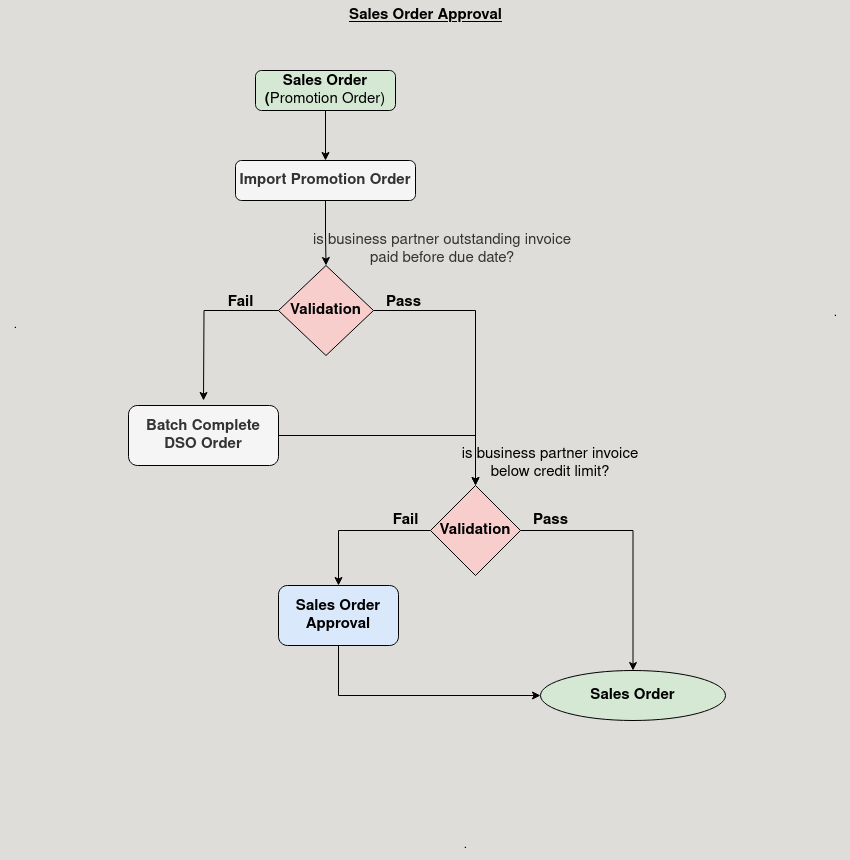

The diagram above was exported from draw.io. Its source (the exported page's mxGraphModel, read from the mxfile embedded in the PNG):
<mxGraphModel dx="1122" dy="724" grid="1" gridSize="10" guides="1" tooltips="1" connect="1" arrows="1" fold="1" page="1" pageScale="1" pageWidth="850" pageHeight="1100" background="#DEDDDA" math="0" shadow="0">
  <root>
    <mxCell id="0" />
    <mxCell id="1" parent="0" />
    <mxCell id="MAFDATCA1Mz3YD2VPm5A-1" value="&lt;b&gt;Sales Order Approval&lt;br&gt;&lt;/b&gt;" style="text;html=1;align=center;verticalAlign=middle;resizable=0;points=[];autosize=1;strokeColor=none;fillColor=none;fontSize=15;fontStyle=4" vertex="1" parent="1">
      <mxGeometry x="335" y="10" width="180" height="30" as="geometry" />
    </mxCell>
    <mxCell id="MAFDATCA1Mz3YD2VPm5A-2" value="&lt;div&gt;&lt;b&gt;Sales Order&lt;/b&gt;&lt;/div&gt;" style="ellipse;whiteSpace=wrap;html=1;fillColor=#d5e8d4;strokeColor=default;fontSize=15;" vertex="1" parent="1">
      <mxGeometry x="540" y="680" width="185" height="50" as="geometry" />
    </mxCell>
    <mxCell id="MAFDATCA1Mz3YD2VPm5A-21" value="." style="text;html=1;align=center;verticalAlign=middle;resizable=0;points=[];autosize=1;strokeColor=none;fillColor=none;" vertex="1" parent="1">
      <mxGeometry x="820" y="308" width="30" height="30" as="geometry" />
    </mxCell>
    <mxCell id="MAFDATCA1Mz3YD2VPm5A-22" value="." style="text;html=1;align=center;verticalAlign=middle;resizable=0;points=[];autosize=1;strokeColor=none;fillColor=none;" vertex="1" parent="1">
      <mxGeometry y="320" width="30" height="30" as="geometry" />
    </mxCell>
    <mxCell id="MAFDATCA1Mz3YD2VPm5A-23" value="." style="text;html=1;align=center;verticalAlign=middle;resizable=0;points=[];autosize=1;strokeColor=none;fillColor=none;" vertex="1" parent="1">
      <mxGeometry x="450" y="840" width="30" height="30" as="geometry" />
    </mxCell>
    <mxCell id="MAFDATCA1Mz3YD2VPm5A-47" style="edgeStyle=orthogonalEdgeStyle;rounded=0;orthogonalLoop=1;jettySize=auto;html=1;exitX=0.5;exitY=1;exitDx=0;exitDy=0;entryX=0.5;entryY=0;entryDx=0;entryDy=0;" edge="1" parent="1" source="MAFDATCA1Mz3YD2VPm5A-24" target="MAFDATCA1Mz3YD2VPm5A-28">
      <mxGeometry relative="1" as="geometry" />
    </mxCell>
    <mxCell id="MAFDATCA1Mz3YD2VPm5A-24" value="&lt;div&gt;&lt;b&gt;Sales Order&lt;/b&gt;&lt;/div&gt;&lt;div&gt;&lt;b&gt;(&lt;/b&gt;Promotion Order)&lt;br&gt;&lt;/div&gt;" style="rounded=1;whiteSpace=wrap;html=1;fontSize=15;fillColor=#d5e8d4;strokeColor=default;" vertex="1" parent="1">
      <mxGeometry x="255" y="80" width="140" height="40" as="geometry" />
    </mxCell>
    <mxCell id="MAFDATCA1Mz3YD2VPm5A-49" style="edgeStyle=orthogonalEdgeStyle;rounded=0;orthogonalLoop=1;jettySize=auto;html=1;exitX=0.5;exitY=1;exitDx=0;exitDy=0;entryX=0.5;entryY=0;entryDx=0;entryDy=0;" edge="1" parent="1" source="MAFDATCA1Mz3YD2VPm5A-28" target="MAFDATCA1Mz3YD2VPm5A-31">
      <mxGeometry relative="1" as="geometry" />
    </mxCell>
    <mxCell id="MAFDATCA1Mz3YD2VPm5A-28" value="&lt;b&gt;Import Promotion Order&lt;br&gt;&lt;/b&gt;" style="rounded=1;whiteSpace=wrap;html=1;fontSize=15;fillColor=#f5f5f5;fontColor=#333333;strokeColor=default;" vertex="1" parent="1">
      <mxGeometry x="235" y="170" width="180" height="40" as="geometry" />
    </mxCell>
    <mxCell id="MAFDATCA1Mz3YD2VPm5A-50" style="edgeStyle=orthogonalEdgeStyle;rounded=0;orthogonalLoop=1;jettySize=auto;html=1;exitX=0;exitY=0.5;exitDx=0;exitDy=0;entryX=0.5;entryY=0;entryDx=0;entryDy=0;" edge="1" parent="1" source="MAFDATCA1Mz3YD2VPm5A-31">
      <mxGeometry relative="1" as="geometry">
        <mxPoint x="203" y="410" as="targetPoint" />
      </mxGeometry>
    </mxCell>
    <mxCell id="MAFDATCA1Mz3YD2VPm5A-52" style="edgeStyle=orthogonalEdgeStyle;rounded=0;orthogonalLoop=1;jettySize=auto;html=1;exitX=1;exitY=0.5;exitDx=0;exitDy=0;entryX=0.5;entryY=0;entryDx=0;entryDy=0;" edge="1" parent="1" source="MAFDATCA1Mz3YD2VPm5A-31" target="MAFDATCA1Mz3YD2VPm5A-35">
      <mxGeometry relative="1" as="geometry" />
    </mxCell>
    <mxCell id="MAFDATCA1Mz3YD2VPm5A-31" value="Validation" style="rhombus;whiteSpace=wrap;html=1;fillColor=#f8cecc;strokeColor=default;fontSize=15;fontStyle=1" vertex="1" parent="1">
      <mxGeometry x="278" y="275" width="95" height="90" as="geometry" />
    </mxCell>
    <mxCell id="MAFDATCA1Mz3YD2VPm5A-32" value="is business partner outstanding invoice paid before due date?" style="rounded=0;whiteSpace=wrap;html=1;fontSize=15;fillColor=none;fontColor=#333333;strokeColor=none;" vertex="1" parent="1">
      <mxGeometry x="307" y="234" width="270" height="49" as="geometry" />
    </mxCell>
    <mxCell id="MAFDATCA1Mz3YD2VPm5A-39" style="edgeStyle=orthogonalEdgeStyle;rounded=0;orthogonalLoop=1;jettySize=auto;html=1;exitX=1;exitY=0.5;exitDx=0;exitDy=0;entryX=0.5;entryY=0;entryDx=0;entryDy=0;" edge="1" parent="1" source="MAFDATCA1Mz3YD2VPm5A-35" target="MAFDATCA1Mz3YD2VPm5A-2">
      <mxGeometry relative="1" as="geometry" />
    </mxCell>
    <mxCell id="MAFDATCA1Mz3YD2VPm5A-56" style="edgeStyle=orthogonalEdgeStyle;rounded=0;orthogonalLoop=1;jettySize=auto;html=1;exitX=0;exitY=0.5;exitDx=0;exitDy=0;entryX=0.5;entryY=0;entryDx=0;entryDy=0;" edge="1" parent="1" source="MAFDATCA1Mz3YD2VPm5A-35" target="MAFDATCA1Mz3YD2VPm5A-44">
      <mxGeometry relative="1" as="geometry" />
    </mxCell>
    <mxCell id="MAFDATCA1Mz3YD2VPm5A-35" value="&lt;font style=&quot;font-size: 15px;&quot;&gt;&lt;b&gt;Validation&lt;/b&gt;&lt;/font&gt;" style="rhombus;whiteSpace=wrap;html=1;fillColor=#f8cecc;strokeColor=default;" vertex="1" parent="1">
      <mxGeometry x="430" y="495" width="90" height="90" as="geometry" />
    </mxCell>
    <mxCell id="MAFDATCA1Mz3YD2VPm5A-36" value="&lt;div align=&quot;center&quot;&gt;is business partner invoice below credit limit?&lt;/div&gt;" style="rounded=0;whiteSpace=wrap;html=1;align=center;fontSize=15;fillColor=none;strokeColor=none;" vertex="1" parent="1">
      <mxGeometry x="440" y="448" width="220" height="49" as="geometry" />
    </mxCell>
    <mxCell id="MAFDATCA1Mz3YD2VPm5A-55" style="edgeStyle=orthogonalEdgeStyle;rounded=0;orthogonalLoop=1;jettySize=auto;html=1;exitX=1;exitY=0.5;exitDx=0;exitDy=0;entryX=0.5;entryY=0;entryDx=0;entryDy=0;" edge="1" parent="1" source="MAFDATCA1Mz3YD2VPm5A-42" target="MAFDATCA1Mz3YD2VPm5A-35">
      <mxGeometry relative="1" as="geometry">
        <mxPoint x="203" y="470" as="sourcePoint" />
      </mxGeometry>
    </mxCell>
    <mxCell id="MAFDATCA1Mz3YD2VPm5A-42" value="&lt;b&gt;Batch Complete DSO Order&lt;br&gt;&lt;/b&gt;" style="rounded=1;whiteSpace=wrap;html=1;fontSize=15;fillColor=#f5f5f5;fontColor=#333333;strokeColor=default;" vertex="1" parent="1">
      <mxGeometry x="128" y="415" width="150" height="60" as="geometry" />
    </mxCell>
    <mxCell id="MAFDATCA1Mz3YD2VPm5A-46" style="edgeStyle=orthogonalEdgeStyle;rounded=0;orthogonalLoop=1;jettySize=auto;html=1;exitX=0.5;exitY=1;exitDx=0;exitDy=0;entryX=0;entryY=0.5;entryDx=0;entryDy=0;" edge="1" parent="1" source="MAFDATCA1Mz3YD2VPm5A-44" target="MAFDATCA1Mz3YD2VPm5A-2">
      <mxGeometry relative="1" as="geometry" />
    </mxCell>
    <mxCell id="MAFDATCA1Mz3YD2VPm5A-44" value="&lt;b&gt;Sales Order Approval&lt;br&gt;&lt;/b&gt;" style="rounded=1;whiteSpace=wrap;html=1;fontSize=15;fillColor=#dae8fc;strokeColor=default;" vertex="1" parent="1">
      <mxGeometry x="278" y="595" width="120" height="60" as="geometry" />
    </mxCell>
    <mxCell id="MAFDATCA1Mz3YD2VPm5A-51" value="&lt;b&gt;&lt;font style=&quot;font-size: 15px;&quot;&gt;Fail&lt;/font&gt;&lt;/b&gt;" style="text;html=1;align=center;verticalAlign=middle;resizable=0;points=[];autosize=1;strokeColor=none;fillColor=none;" vertex="1" parent="1">
      <mxGeometry x="215" y="297" width="50" height="30" as="geometry" />
    </mxCell>
    <mxCell id="MAFDATCA1Mz3YD2VPm5A-53" value="&lt;b&gt;&lt;font style=&quot;font-size: 15px;&quot;&gt;Pass&lt;/font&gt;&lt;/b&gt;" style="text;html=1;align=center;verticalAlign=middle;resizable=0;points=[];autosize=1;strokeColor=none;fillColor=none;" vertex="1" parent="1">
      <mxGeometry x="373" y="297" width="60" height="30" as="geometry" />
    </mxCell>
    <mxCell id="MAFDATCA1Mz3YD2VPm5A-57" value="&lt;b&gt;&lt;font style=&quot;font-size: 15px;&quot;&gt;Fail&lt;/font&gt;&lt;/b&gt;" style="text;html=1;align=center;verticalAlign=middle;resizable=0;points=[];autosize=1;strokeColor=none;fillColor=none;" vertex="1" parent="1">
      <mxGeometry x="380" y="515" width="50" height="30" as="geometry" />
    </mxCell>
    <mxCell id="MAFDATCA1Mz3YD2VPm5A-58" value="&lt;b&gt;&lt;font style=&quot;font-size: 15px;&quot;&gt;Pass&lt;/font&gt;&lt;/b&gt;" style="text;html=1;align=center;verticalAlign=middle;resizable=0;points=[];autosize=1;strokeColor=none;fillColor=none;" vertex="1" parent="1">
      <mxGeometry x="520" y="515" width="60" height="30" as="geometry" />
    </mxCell>
  </root>
</mxGraphModel>